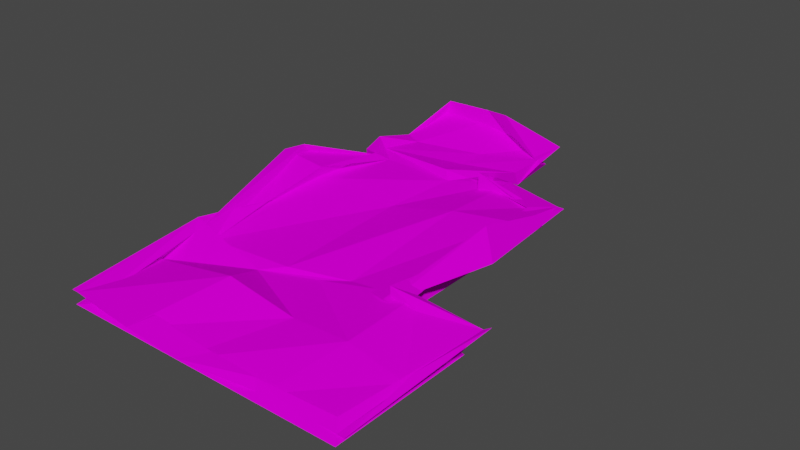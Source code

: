 # Source: rubble.blend  (saved by Blender 2.90.8; exported with 4.5.12 LTS)
import bpy
from mathutils import Matrix  # noqa: F401  (used for matrix-valued properties, if any)

bpy.ops.wm.read_factory_settings(use_empty=True)
scene = bpy.context.scene
scene.name = 'Scene'

# ---- collections
col_collection = bpy.data.collections.new('Collection'); scene.collection.children.link(col_collection)

# ---- images (referenced by path relative to the original .blend; pixels are not part of the script)
import os
ASSET_DIR = os.environ.get("B2B_ASSET_DIR", "")  # directory of the original .blend (textures are referenced by path, not embedded)
HERE = os.path.dirname(os.path.abspath(__file__))  # packed textures are extracted next to this script under _unpacked/

def load_image(name, relpath, width, height, colorspace="sRGB"):
    """Load a texture the original file referenced (path relative to the .blend, or extracted next to this script)."""
    p = next((c for c in (os.path.join(HERE, relpath), os.path.join(ASSET_DIR, relpath)) if relpath and os.path.exists(c)), "")
    if p:
        img = bpy.data.images.load(p, check_existing=True)
        img.name = name
    else:  # same state as the original file: an image datablock whose file is absent (Cycles renders it pink)
        img = bpy.data.images.new(name, width, height)
        img.source = "FILE"
        img.filepath = "//" + (relpath or name)
    img.colorspace_settings.name = colorspace
    return img
img_house_rubble_uv_png = load_image('house_rubble_uv.png', 'house_rubble_uv.png', 1024, 1024, 'sRGB')

# ---- materials (node trees are filled in below, after node groups)
mat_material = bpy.data.materials.new('Material')
mat_material.alpha_threshold = 0.0
mat_material.use_transparent_shadow = False
mat_material.line_color = (0.0, 0.0, 0.0, 1.0)

# ---- material node trees
mat_material.use_nodes = True; mat_material.node_tree.nodes.clear()
_N = mat_material.node_tree.nodes; _L = mat_material.node_tree.links
n0 = _N.new('ShaderNodeOutputMaterial'); n0.name = 'Material Output'; n0.location = (300, 300)
n1 = _N.new('ShaderNodeBsdfPrincipled'); n1.name = 'Principled BSDF'; n1.location = (10, 300)
n1.distribution = 'GGX'
n1.subsurface_method = 'BURLEY'
n1.inputs[2].default_value = 0.4
n1.inputs[3].default_value = 1.45
n1.inputs[13].default_value = 0.0
n1.inputs[27].default_value = (0.0, 0.0, 0.0, 1.0)
n1.inputs[28].default_value = 1.0
n2 = _N.new('ShaderNodeTexImage'); n2.name = 'Image Texture'; n2.location = (-280, 280)
n2.image = img_house_rubble_uv_png
_L.new(n1.outputs[0], n0.inputs[0])
_L.new(n2.outputs[0], n1.inputs[0])
n0.is_active_output = True

# ---- world
world_world = bpy.data.worlds.new('World'); scene.world = world_world
world_world.use_nodes = True; world_world.node_tree.nodes.clear()
_N = world_world.node_tree.nodes; _L = world_world.node_tree.links
n0 = _N.new('ShaderNodeOutputWorld'); n0.name = 'World Output'; n0.location = (300, 300)
n1 = _N.new('ShaderNodeBackground'); n1.name = 'Background'; n1.location = (10, 300)
n1.inputs[0].default_value = (0.05088, 0.05088, 0.05088, 1.0)
_L.new(n1.outputs[0], n0.inputs[0])
n0.is_active_output = True
world_world.color = (0.05088, 0.05088, 0.05088)
world_world.use_sun_shadow = False
world_world.sun_shadow_jitter_overblur = 0.0

# ---- meshes
me_cube = bpy.data.meshes.new('Cube')
me_cube.from_pydata([(3.196, 0.443, -0.2126), (3.0, 0.0, 0.0), (2.898, 0.09043, 2.862), (3.0, 1.311e-07, 3.0), (-3.191, 0.4666, 0.07386), (-3.0, 0.0, 0.0), (-3.111, 0.1454, 2.881), (-3.0, 1.311e-07, 3.0), (1.5, 0.0, 0.0), (1.77, 0.4669, -0.3415), (-3.0, -1.967e-07, -4.5), (1.5, -1.967e-07, -4.5), (-2.815, 0.1049, 0.05308), (1.349, 0.4057, 0.05599), (-2.395, 0.3124, -4.536), (1.617, 0.3493, -4.823), (2.93, 0.1765, 1.388), (-3.129, 0.09446, 1.19), (-3.246, 0.1454, -0.1187), (-3.246, 0.1454, 2.881), (-3.264, 0.09446, 1.19), (3.323, 0.5039, -0.2656), (3.048, 0.09043, 2.862), (3.09, 0.4226, 1.39), (1.715, 0.6555, -3.244), (-2.756, 0.3821, -2.804), (1.499, 0.4057, 0.05599), (1.767, 0.3493, -4.823), (2.221, 0.5856, -1.822), (-2.964, 0.4059, 0.07408), (-2.554, 0.3674, -4.516), (-3.333, 0.5635, -3.163), (-2.947, 0.5912, -4.864), (1.315, 0.4728, -4.216), (-0.075, 0.0, 0.0), (-0.2846, 0.09585, -0.1173), (-0.075, -1.967e-07, -4.5), (0.2441, 0.1389, -0.402), (0.2977, 0.3556, -5.151), (0.3713, 0.511, -3.124), (-0.5624, 0.2969, -4.875), (-3.0, -3.082e-07, -7.05), (-3.007, 0.6125, -7.466), (-0.075, -3.082e-07, -7.05), (0.01907, 0.3095, -7.424), (-1.537, 0.0, 0.0), (-1.537, -1.967e-07, -4.5), (-1.098, 0.1697, -3.043), (-1.421, 0.05898, 0.2683), (-0.9334, 0.1785, -0.008255), (-0.808, 0.2928, -4.511), (-0.9592, 0.4627, -4.633), (-1.537, -3.082e-07, -7.05), (-1.488, 0.6481, -7.49), (-2.616, 0.4692, -4.331), (-3.0, -1.236e-07, -2.828), (-1.537, -1.216e-07, -2.783), (-0.075, -1.197e-07, -2.738), (1.531, 0.3098, -4.512), (-0.09952, 0.1958, -5.9), (-1.2, 0.2146, -5.502), (-0.04388, 0.6986, -4.512), (1.5, -1.176e-07, -2.689), (-2.8, 0.3528, -4.874), (1.735, 0.42, -3.364), (1.679, 0.9213, -2.359), (1.362, 0.277, -2.295), (-3.609, 0.8389, -2.66), (-3.365, 0.9117, -2.97), (-2.698, 0.6587, -2.775), (-2.865, 0.3384, -1.417), (3.021, 0.1076, 0.1085), (-2.659, 0.09241, 2.893), (2.731, 0.1918, 2.655), (-3.01, 0.3681, -0.001648), (1.39, 0.6191, -0.08728), (1.492, 0.2676, -4.38), (-0.2171, 0.3668, -4.788), (1.388, 0.2518, -2.47), (-2.928, 0.2316, -2.028), (0.0, 1.311e-07, 3.0), (-0.2291, 0.1443, 3.125), (0.4456, 0.2442, 1.221), (0.1304, 0.209, 2.695), (1.398, 0.09043, 2.862), (1.5, 1.311e-07, 3.0), (1.687, 0.3418, 1.274), (1.12, 0.2054, 2.738), (-1.5, 1.311e-07, 3.0), (-0.9575, 0.5533, 1.291), (-1.258, 0.3135, 2.659), (-1.456, 0.226, 3.119), (0.04217, 0.191, -6.589), (-1.598, 0.8954, -6.972), (-2.677, 0.8407, -7.018), (-3.01, 0.3979, -4.502), (-0.075, -2.524e-07, -5.775), (-2.623, 0.2534, -5.775), (-3.0, -2.524e-07, -5.775), (-1.537, -2.524e-07, -5.775), (-1.2, 0.2146, -6.178), (-0.04023, 0.2527, -6.662), (-3.017, 0.2711, -5.945), (-0.06108, -0.09639, -5.957)], [], [(17, 89, 48, 4), (72, 6, 4, 74), (75, 9, 0, 71), (45, 5, 55, 56), (35, 9, 13, 37), (51, 63, 54, 14, 50), (39, 24, 15, 38), (9, 66, 64, 13), (90, 91, 6, 72), (89, 17, 6, 91), (7, 5, 45, 34, 8, 1, 3, 85, 80, 88), (71, 0, 2, 73), (4, 12, 70), (18, 19, 20), (2, 0, 21, 22), (4, 6, 19, 18), (6, 17, 20, 19), (17, 4, 18, 20), (22, 21, 23), (0, 16, 23, 21), (16, 2, 22, 23), (37, 13, 24, 39), (26, 65, 28), (14, 67, 68, 30), (13, 64, 65, 26), (24, 13, 26, 28), (15, 24, 28, 27), (30, 68, 31), (25, 14, 30, 31), (12, 25, 31, 29), (40, 77, 61, 59), (11, 36, 61, 58), (49, 37, 39, 47), (47, 39, 38, 50), (33, 40, 38, 15), (48, 35, 37, 49), (8, 34, 57, 62), (52, 41, 94, 93), (98, 102, 94, 41), (51, 40, 59, 60), (99, 98, 41, 52), (96, 99, 52, 43), (97, 100, 53, 42), (43, 52, 93, 92), (4, 48, 49, 12), (25, 47, 50, 14), (12, 49, 47, 25), (40, 51, 50, 38), (34, 45, 56, 57), (70, 79, 74, 4), (62, 57, 36, 11), (54, 63, 32), (101, 103, 92, 44), (56, 55, 10, 46), (58, 62, 11), (76, 77, 40, 33), (57, 56, 46, 36), (60, 63, 51), (100, 101, 44, 53), (55, 54, 32, 95, 10), (76, 78, 62, 58), (78, 66, 9, 75), (65, 64, 15, 27), (64, 66, 33, 15), (28, 65, 27), (55, 79, 70, 69), (68, 67, 12, 29), (31, 68, 29), (67, 14, 54, 69), (69, 54, 55), (69, 70, 12, 67), (79, 55, 5, 74), (62, 78, 75, 8), (33, 66, 78, 76), (58, 61, 77, 76), (1, 71, 73, 3), (88, 90, 72, 7), (8, 75, 71, 1), (7, 72, 74, 5), (85, 87, 83, 80), (86, 82, 81, 84), (87, 84, 81, 83), (73, 2, 84, 87), (16, 86, 84, 2), (3, 73, 87, 85), (80, 83, 90, 88), (82, 89, 91, 81), (83, 81, 91, 90), (92, 103, 96, 43), (9, 86, 16, 0), (35, 82, 86, 9), (48, 89, 82, 35), (92, 93, 53, 44), (93, 94, 42, 53), (102, 95, 32, 97), (103, 61, 36, 96), (94, 102, 97, 42), (60, 59, 101, 100), (59, 61, 103, 101), (32, 63, 60, 100, 97), (36, 46, 99, 96), (46, 10, 98, 99), (10, 95, 102, 98)])
_uv = me_cube.uv_layers.new(name='UVMap')
_uv.uv.foreach_set('vector', [0.3469, 0.4547, 0.3469, 0.3763, 0.4314, 0.3783, 0.4314, 0.4547, 0.1685, 0.5016, 0.1685, 0.5486, 0.01188, 0.5486, 0.01188, 0.5016, 0.4784, 0.2197, 0.4314, 0.2197, 0.4314, 0.1414, 0.4784, 0.1414, 0.9579, 0.3624, 0.9579, 0.4387, 0.8102, 0.4387, 0.8126, 0.3624, 0.6857, 0.6419, 0.6857, 0.7242, 0.623, 0.7242, 0.623, 0.6419, 0.3441, 0.5656, 0.315, 0.4947, 0.3183, 0.4892, 0.3754, 0.4892, 0.3754, 0.5656, 0.4992, 0.6419, 0.4992, 0.7242, 0.3754, 0.7242, 0.3754, 0.6419, 0.9579, 0.1098, 0.8287, 0.1098, 0.8362, 0.04715, 0.9579, 0.04715, 0.2155, 0.3763, 0.2625, 0.3763, 0.2625, 0.4547, 0.2155, 0.4547, 0.3469, 0.3763, 0.3469, 0.4547, 0.2625, 0.4547, 0.2625, 0.3763, 0.1685, 0.4547, 0.01188, 0.4547, 0.01188, 0.3783, 0.01188, 0.3019, 0.01188, 0.2197, 0.01188, 0.1414, 0.1685, 0.1414, 0.1685, 0.2197, 0.1685, 0.298, 0.1685, 0.3763, 0.01188, 0.09442, 0.01188, 0.04743, 0.1685, 0.04743, 0.1685, 0.09442, 0.9579, 0.5327, 0.9579, 0.5953, 0.9001, 0.5341, 0.01188, 0.5557, 0.1685, 0.5557, 0.09019, 0.5873, 0.1685, 0.04743, 0.01188, 0.04743, 0.01188, 0.0396, 0.1685, 0.0396, 0.01188, 0.5486, 0.1685, 0.5486, 0.1685, 0.5557, 0.01188, 0.5557, 0.2625, 0.4547, 0.3469, 0.4547, 0.3469, 0.4617, 0.2625, 0.4617, 0.3469, 0.4547, 0.4314, 0.4547, 0.4314, 0.4617, 0.3469, 0.4617, 0.1685, 0.0396, 0.01188, 0.0396, 0.09019, 0.007973, 0.4314, 0.1414, 0.3469, 0.1414, 0.3469, 0.1336, 0.4314, 0.1336, 0.3469, 0.1414, 0.2625, 0.1414, 0.2625, 0.1336, 0.3469, 0.1336, 0.623, 0.6419, 0.623, 0.7242, 0.4992, 0.7242, 0.4992, 0.6419, 0.9579, 0.03932, 0.8357, 0.03932, 0.8404, 0.0001601, 0.723, 0.5953, 0.8431, 0.5953, 0.8399, 0.6032, 0.723, 0.6032, 0.9579, 0.04715, 0.8362, 0.04715, 0.8357, 0.03932, 0.9579, 0.03932, 0.4992, 0.7242, 0.623, 0.7242, 0.623, 0.732, 0.4992, 0.732, 0.3754, 0.7242, 0.4992, 0.7242, 0.4992, 0.732, 0.3754, 0.732, 0.723, 0.6032, 0.8399, 0.6032, 0.8404, 0.6423, 0.4992, 0.4892, 0.3754, 0.4892, 0.3754, 0.4814, 0.4992, 0.4814, 0.623, 0.4892, 0.4992, 0.4892, 0.4992, 0.4814, 0.623, 0.4814, 0.4914, 0.7679, 0.5064, 0.7679, 0.5214, 0.7679, 0.4914, 0.8011, 0.2188, 0.7242, 0.2188, 0.6419, 0.2828, 0.6419, 0.2774, 0.7242, 0.623, 0.5656, 0.623, 0.6419, 0.4992, 0.6419, 0.4992, 0.5656, 0.4992, 0.5656, 0.4992, 0.6419, 0.3754, 0.6419, 0.3754, 0.5656, 0.3127, 0.7242, 0.3127, 0.6419, 0.3754, 0.6419, 0.3754, 0.7242, 0.6857, 0.5656, 0.6857, 0.6419, 0.623, 0.6419, 0.623, 0.5656, 0.9579, 0.2038, 0.9579, 0.286, 0.815, 0.286, 0.8175, 0.2038, 0.2324, 0.9774, 0.2324, 0.901, 0.2791, 0.901, 0.2797, 0.9774, 0.2324, 0.8344, 0.28, 0.8344, 0.2791, 0.901, 0.2324, 0.901, 0.4089, 0.7679, 0.4914, 0.7679, 0.4914, 0.8011, 0.4089, 0.8304, 0.156, 0.8344, 0.2324, 0.8344, 0.2324, 0.901, 0.156, 0.901, 0.5854, 0.8344, 0.6617, 0.8344, 0.6617, 0.901, 0.5854, 0.901, 0.3263, 0.8344, 0.4089, 0.8657, 0.4089, 0.901, 0.3263, 0.901, 0.5854, 0.901, 0.5854, 0.9774, 0.538, 0.9774, 0.5374, 0.901, 0.6857, 0.4892, 0.6857, 0.5656, 0.623, 0.5656, 0.623, 0.4892, 0.4992, 0.4892, 0.4992, 0.5656, 0.3754, 0.5656, 0.3754, 0.4892, 0.623, 0.4892, 0.623, 0.5656, 0.4992, 0.5656, 0.4992, 0.4892, 0.3127, 0.6419, 0.3441, 0.5656, 0.3754, 0.5656, 0.3754, 0.6419, 0.9579, 0.286, 0.9579, 0.3624, 0.8126, 0.3624, 0.815, 0.286, 0.9001, 0.5341, 0.8552, 0.4864, 0.9579, 0.4857, 0.9579, 0.5327, 0.8175, 0.2038, 0.815, 0.286, 0.723, 0.286, 0.723, 0.2038, 0.3183, 0.4892, 0.315, 0.4947, 0.3127, 0.4892, 0.4914, 0.8511, 0.5294, 0.8344, 0.5374, 0.901, 0.4914, 0.901, 0.8126, 0.3624, 0.8102, 0.4387, 0.723, 0.4387, 0.723, 0.3624, 0.723, 0.1451, 0.8175, 0.2038, 0.723, 0.2038, 0.2951, 0.7242, 0.2978, 0.6419, 0.3127, 0.6419, 0.3127, 0.7242, 0.815, 0.286, 0.8126, 0.3624, 0.723, 0.3624, 0.723, 0.286, 0.4089, 0.8304, 0.3323, 0.7679, 0.4089, 0.7679, 0.4089, 0.8657, 0.4914, 0.8511, 0.4914, 0.901, 0.4089, 0.901, 0.8102, 0.4387, 0.723, 0.5382, 0.723, 0.5327, 0.723, 0.4873, 0.723, 0.4387, 0.723, 0.1275, 0.8231, 0.1568, 0.8175, 0.2038, 0.723, 0.1451, 0.8231, 0.1568, 0.8287, 0.1098, 0.9579, 0.1098, 0.9579, 0.1568, 0.8357, 0.03932, 0.8362, 0.04715, 0.723, 0.04715, 0.723, 0.03932, 0.8362, 0.04715, 0.8287, 0.1098, 0.723, 0.1098, 0.723, 0.04715, 0.8404, 0.0001601, 0.8357, 0.03932, 0.723, 0.03932, 0.8102, 0.4387, 0.8552, 0.4864, 0.9001, 0.5341, 0.8321, 0.543, 0.8399, 0.6032, 0.8431, 0.5953, 0.9579, 0.5953, 0.9579, 0.6032, 0.8404, 0.6423, 0.8399, 0.6032, 0.9579, 0.6032, 0.8431, 0.5953, 0.723, 0.5953, 0.723, 0.5382, 0.8321, 0.543, 0.8321, 0.543, 0.723, 0.5382, 0.8102, 0.4387, 0.8321, 0.543, 0.9001, 0.5341, 0.9579, 0.5953, 0.8431, 0.5953, 0.8552, 0.4864, 0.8102, 0.4387, 0.9579, 0.4387, 0.9579, 0.4857, 0.8175, 0.2038, 0.8231, 0.1568, 0.9579, 0.1568, 0.9579, 0.2038, 0.723, 0.1098, 0.8287, 0.1098, 0.8231, 0.1568, 0.723, 0.1275, 0.2774, 0.7242, 0.2828, 0.6419, 0.2978, 0.6419, 0.2951, 0.7242, 0.01188, 0.1414, 0.01188, 0.09442, 0.1685, 0.09442, 0.1685, 0.1414, 0.1685, 0.3763, 0.2155, 0.3763, 0.2155, 0.4547, 0.1685, 0.4547, 0.5254, 0.2197, 0.4784, 0.2197, 0.4784, 0.1414, 0.5254, 0.1414, 0.1685, 0.4547, 0.1685, 0.5016, 0.01188, 0.5016, 0.01188, 0.4547, 0.1685, 0.2197, 0.2155, 0.2197, 0.2155, 0.298, 0.1685, 0.298, 0.3469, 0.2197, 0.3469, 0.298, 0.2625, 0.298, 0.2625, 0.2197, 0.2155, 0.2197, 0.2625, 0.2197, 0.2625, 0.298, 0.2155, 0.298, 0.2155, 0.1414, 0.2625, 0.1414, 0.2625, 0.2197, 0.2155, 0.2197, 0.3469, 0.1414, 0.3469, 0.2197, 0.2625, 0.2197, 0.2625, 0.1414, 0.1685, 0.1414, 0.2155, 0.1414, 0.2155, 0.2197, 0.1685, 0.2197, 0.1685, 0.298, 0.2155, 0.298, 0.2155, 0.3763, 0.1685, 0.3763, 0.3469, 0.298, 0.3469, 0.3763, 0.2625, 0.3763, 0.2625, 0.298, 0.2155, 0.298, 0.2625, 0.298, 0.2625, 0.3763, 0.2155, 0.3763, 0.5374, 0.901, 0.5294, 0.8344, 0.5854, 0.8344, 0.5854, 0.901, 0.4314, 0.2197, 0.3469, 0.2197, 0.3469, 0.1414, 0.4314, 0.1414, 0.4314, 0.3019, 0.3469, 0.298, 0.3469, 0.2197, 0.4314, 0.2197, 0.4314, 0.3783, 0.3469, 0.3763, 0.3469, 0.298, 0.4314, 0.3019, 0.5374, 0.901, 0.538, 0.9774, 0.4601, 0.9774, 0.4914, 0.901, 0.2797, 0.9774, 0.2791, 0.901, 0.3263, 0.901, 0.3577, 0.9774, 0.28, 0.8344, 0.2809, 0.7679, 0.3263, 0.7679, 0.3263, 0.8344, 0.5294, 0.8344, 0.5214, 0.7679, 0.5854, 0.7679, 0.5854, 0.8344, 0.2791, 0.901, 0.28, 0.8344, 0.3263, 0.8344, 0.3263, 0.901, 0.4089, 0.8304, 0.4914, 0.8011, 0.4914, 0.8511, 0.4089, 0.8657, 0.4914, 0.8011, 0.5214, 0.7679, 0.5294, 0.8344, 0.4914, 0.8511, 0.3263, 0.7679, 0.3323, 0.7679, 0.4089, 0.8304, 0.4089, 0.8657, 0.3263, 0.8344, 0.5854, 0.7679, 0.6617, 0.7679, 0.6617, 0.8344, 0.5854, 0.8344, 0.156, 0.7679, 0.2324, 0.7679, 0.2324, 0.8344, 0.156, 0.8344, 0.2324, 0.7679, 0.2809, 0.7679, 0.28, 0.8344, 0.2324, 0.8344])
me_cube.materials.append(mat_material)
me_cube.use_remesh_preserve_volume = False
me_cube.use_remesh_preserve_attributes = False
me_cube.use_mirror_vertex_groups = False
me_cube.update()

# ---- objects
ob_cube = bpy.data.objects.new('Cube', me_cube)

# ---- transforms, parenting, visibility, modifiers, constraints
ob_cube.location = (0.0, 0.0, 0.0)
ob_cube.rotation_euler = (1.571, 0.0, 0.0)
ob_cube.lock_rotations_4d = False
ob_cube.empty_display_type = 'ARROWS'
ob_cube.lineart.crease_threshold = 0.0

# ---- collection membership
col_collection.objects.link(ob_cube)

# ---- scene / render settings (as saved in the file)
scene.frame_start = 1; scene.frame_end = 250; scene.frame_set(1)
scene.render.engine = 'BLENDER_EEVEE_NEXT'
scene.cycles.use_denoising = False
scene.cycles.samples = 128
scene.cycles.sampling_pattern = 'TABULATED_SOBOL'
scene.cycles.use_adaptive_sampling = False
scene.cycles.use_light_tree = False
scene.view_settings.view_transform = 'Filmic'
bpy.context.view_layer.update()

# ---- added for rendering (the .blend has no active camera and no usable light): camera, sun
cam_auto = bpy.data.cameras.new('AutoCamera')
cam_auto.lens = 50.0
cam_auto.sensor_width = 36.0
cam_auto.clip_end = 1000.0
ob_auto_camera = bpy.data.objects.new('AutoCamera', cam_auto)
scene.collection.objects.link(ob_auto_camera)
ob_auto_camera.location = (11.6243, -11.9392, 9.82664)
ob_auto_camera.rotation_euler = (1.09748, -7.21219e-08, 0.694738)
scene.camera = ob_auto_camera
light_auto_sun = bpy.data.lights.new('AutoSun', 'SUN')
light_auto_sun.energy = 3.0
light_auto_sun.angle = 0.0523599
ob_auto_sun = bpy.data.objects.new('AutoSun', light_auto_sun)
scene.collection.objects.link(ob_auto_sun)
ob_auto_sun.rotation_euler = (0.872665, 0.174533, 0.523599)
bpy.context.view_layer.update()
